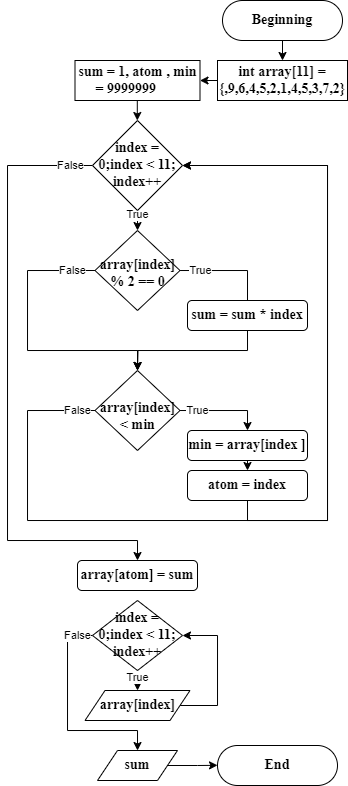

The diagram above was exported from draw.io. Its source (the exported page's mxGraphModel, read from the mxfile embedded in the PNG):
<mxGraphModel dx="371" dy="205" grid="1" gridSize="10" guides="1" tooltips="1" connect="1" arrows="1" fold="1" page="1" pageScale="1" pageWidth="827" pageHeight="1169" math="0" shadow="0">
  <root>
    <mxCell id="WIyWlLk6GJQsqaUBKTNV-0" />
    <mxCell id="WIyWlLk6GJQsqaUBKTNV-1" parent="WIyWlLk6GJQsqaUBKTNV-0" />
    <mxCell id="sPp6rBJ1MiL70X_3Pdgj-57" style="edgeStyle=orthogonalEdgeStyle;rounded=0;orthogonalLoop=1;jettySize=auto;html=1;exitX=0.5;exitY=1;exitDx=0;exitDy=0;entryX=0.5;entryY=0;entryDx=0;entryDy=0;" edge="1" parent="WIyWlLk6GJQsqaUBKTNV-1" source="WIyWlLk6GJQsqaUBKTNV-3" target="sPp6rBJ1MiL70X_3Pdgj-2">
      <mxGeometry relative="1" as="geometry" />
    </mxCell>
    <mxCell id="WIyWlLk6GJQsqaUBKTNV-3" value="Beginning" style="rounded=1;whiteSpace=wrap;html=1;fontSize=14;glass=0;strokeWidth=1;shadow=0;fontStyle=1;fontFamily=Times New Roman;arcSize=50;" parent="WIyWlLk6GJQsqaUBKTNV-1" vertex="1">
      <mxGeometry x="305" y="140" width="120" height="40" as="geometry" />
    </mxCell>
    <mxCell id="sPp6rBJ1MiL70X_3Pdgj-55" style="edgeStyle=orthogonalEdgeStyle;rounded=0;orthogonalLoop=1;jettySize=auto;html=1;exitX=0;exitY=0.5;exitDx=0;exitDy=0;entryX=1;entryY=0.5;entryDx=0;entryDy=0;" edge="1" parent="WIyWlLk6GJQsqaUBKTNV-1" source="sPp6rBJ1MiL70X_3Pdgj-2" target="sPp6rBJ1MiL70X_3Pdgj-3">
      <mxGeometry relative="1" as="geometry" />
    </mxCell>
    <mxCell id="sPp6rBJ1MiL70X_3Pdgj-2" value="int array[11] = {,9,6,4,5,2,1,4,5,3,7,2}" style="rounded=0;whiteSpace=wrap;html=1;fontStyle=1;fontFamily=Times New Roman;fontSize=14;" vertex="1" parent="WIyWlLk6GJQsqaUBKTNV-1">
      <mxGeometry x="300" y="200" width="130" height="40" as="geometry" />
    </mxCell>
    <mxCell id="sPp6rBJ1MiL70X_3Pdgj-3" value="sum = 1, atom , min = 9999999&lt;span style=&quot;white-space: pre;&quot;&gt;&#09;&lt;/span&gt;" style="rounded=0;whiteSpace=wrap;html=1;fontStyle=1;fontFamily=Times New Roman;fontSize=14;" vertex="1" parent="WIyWlLk6GJQsqaUBKTNV-1">
      <mxGeometry x="157.5" y="200" width="125" height="40" as="geometry" />
    </mxCell>
    <mxCell id="sPp6rBJ1MiL70X_3Pdgj-6" style="edgeStyle=orthogonalEdgeStyle;rounded=0;orthogonalLoop=1;jettySize=auto;html=1;entryX=0.5;entryY=0;entryDx=0;entryDy=0;" edge="1" parent="WIyWlLk6GJQsqaUBKTNV-1">
      <mxGeometry relative="1" as="geometry">
        <mxPoint x="219.8" y="240" as="sourcePoint" />
        <mxPoint x="219.8" y="260" as="targetPoint" />
      </mxGeometry>
    </mxCell>
    <mxCell id="sPp6rBJ1MiL70X_3Pdgj-9" style="edgeStyle=orthogonalEdgeStyle;rounded=0;orthogonalLoop=1;jettySize=auto;html=1;" edge="1" parent="WIyWlLk6GJQsqaUBKTNV-1" source="sPp6rBJ1MiL70X_3Pdgj-7">
      <mxGeometry relative="1" as="geometry">
        <mxPoint x="220" y="370" as="targetPoint" />
      </mxGeometry>
    </mxCell>
    <mxCell id="sPp6rBJ1MiL70X_3Pdgj-40" value="True" style="edgeLabel;html=1;align=center;verticalAlign=middle;resizable=0;points=[];" vertex="1" connectable="0" parent="sPp6rBJ1MiL70X_3Pdgj-9">
      <mxGeometry x="-0.523" y="2" relative="1" as="geometry">
        <mxPoint x="-2" y="-1" as="offset" />
      </mxGeometry>
    </mxCell>
    <mxCell id="sPp6rBJ1MiL70X_3Pdgj-42" style="edgeStyle=orthogonalEdgeStyle;rounded=0;orthogonalLoop=1;jettySize=auto;html=1;" edge="1" parent="WIyWlLk6GJQsqaUBKTNV-1" source="sPp6rBJ1MiL70X_3Pdgj-7">
      <mxGeometry relative="1" as="geometry">
        <mxPoint x="220" y="700" as="targetPoint" />
        <Array as="points">
          <mxPoint x="90" y="305" />
          <mxPoint x="90" y="680" />
          <mxPoint x="220" y="680" />
        </Array>
      </mxGeometry>
    </mxCell>
    <mxCell id="sPp6rBJ1MiL70X_3Pdgj-58" value="False" style="edgeLabel;html=1;align=center;verticalAlign=middle;resizable=0;points=[];" vertex="1" connectable="0" parent="sPp6rBJ1MiL70X_3Pdgj-42">
      <mxGeometry x="-0.9262" relative="1" as="geometry">
        <mxPoint as="offset" />
      </mxGeometry>
    </mxCell>
    <mxCell id="sPp6rBJ1MiL70X_3Pdgj-7" value="index = 0;index &amp;lt; 11; index++" style="rhombus;whiteSpace=wrap;html=1;fontStyle=1;fontFamily=Times New Roman;fontSize=14;" vertex="1" parent="WIyWlLk6GJQsqaUBKTNV-1">
      <mxGeometry x="175" y="260" width="90" height="90" as="geometry" />
    </mxCell>
    <mxCell id="sPp6rBJ1MiL70X_3Pdgj-13" style="edgeStyle=orthogonalEdgeStyle;rounded=0;orthogonalLoop=1;jettySize=auto;html=1;" edge="1" parent="WIyWlLk6GJQsqaUBKTNV-1" source="sPp6rBJ1MiL70X_3Pdgj-10">
      <mxGeometry relative="1" as="geometry">
        <mxPoint x="330" y="450" as="targetPoint" />
        <Array as="points">
          <mxPoint x="330" y="410" />
        </Array>
      </mxGeometry>
    </mxCell>
    <mxCell id="sPp6rBJ1MiL70X_3Pdgj-15" value="True" style="edgeLabel;html=1;align=center;verticalAlign=middle;resizable=0;points=[];" vertex="1" connectable="0" parent="sPp6rBJ1MiL70X_3Pdgj-13">
      <mxGeometry x="-0.424" y="1" relative="1" as="geometry">
        <mxPoint x="-11" y="1" as="offset" />
      </mxGeometry>
    </mxCell>
    <mxCell id="sPp6rBJ1MiL70X_3Pdgj-14" style="edgeStyle=orthogonalEdgeStyle;rounded=0;orthogonalLoop=1;jettySize=auto;html=1;exitX=0;exitY=0.5;exitDx=0;exitDy=0;" edge="1" parent="WIyWlLk6GJQsqaUBKTNV-1" source="sPp6rBJ1MiL70X_3Pdgj-10">
      <mxGeometry relative="1" as="geometry">
        <mxPoint x="220" y="510" as="targetPoint" />
        <Array as="points">
          <mxPoint x="110" y="410" />
          <mxPoint x="110" y="490" />
          <mxPoint x="220" y="490" />
        </Array>
      </mxGeometry>
    </mxCell>
    <mxCell id="sPp6rBJ1MiL70X_3Pdgj-16" value="False" style="edgeLabel;html=1;align=center;verticalAlign=middle;resizable=0;points=[];" vertex="1" connectable="0" parent="sPp6rBJ1MiL70X_3Pdgj-14">
      <mxGeometry x="-0.4138" y="-2" relative="1" as="geometry">
        <mxPoint x="47" y="-14" as="offset" />
      </mxGeometry>
    </mxCell>
    <mxCell id="sPp6rBJ1MiL70X_3Pdgj-10" value="array[index] % 2 == 0" style="rhombus;whiteSpace=wrap;html=1;fontStyle=1;fontFamily=Times New Roman;fontSize=14;spacingTop=7;" vertex="1" parent="WIyWlLk6GJQsqaUBKTNV-1">
      <mxGeometry x="177.5" y="370" width="85" height="80" as="geometry" />
    </mxCell>
    <mxCell id="sPp6rBJ1MiL70X_3Pdgj-19" style="edgeStyle=orthogonalEdgeStyle;rounded=0;orthogonalLoop=1;jettySize=auto;html=1;exitX=0.5;exitY=1;exitDx=0;exitDy=0;" edge="1" parent="WIyWlLk6GJQsqaUBKTNV-1" source="sPp6rBJ1MiL70X_3Pdgj-17">
      <mxGeometry relative="1" as="geometry">
        <mxPoint x="220" y="510" as="targetPoint" />
      </mxGeometry>
    </mxCell>
    <mxCell id="sPp6rBJ1MiL70X_3Pdgj-17" value="sum = sum * index" style="rounded=1;whiteSpace=wrap;html=1;fontStyle=1;fontFamily=Times New Roman;fontSize=14;" vertex="1" parent="WIyWlLk6GJQsqaUBKTNV-1">
      <mxGeometry x="270" y="440" width="120" height="30" as="geometry" />
    </mxCell>
    <mxCell id="sPp6rBJ1MiL70X_3Pdgj-20" style="edgeStyle=orthogonalEdgeStyle;rounded=0;orthogonalLoop=1;jettySize=auto;html=1;" edge="1" parent="WIyWlLk6GJQsqaUBKTNV-1">
      <mxGeometry relative="1" as="geometry">
        <mxPoint x="220" y="510" as="targetPoint" />
        <mxPoint x="220" y="490" as="sourcePoint" />
      </mxGeometry>
    </mxCell>
    <mxCell id="sPp6rBJ1MiL70X_3Pdgj-23" style="edgeStyle=orthogonalEdgeStyle;rounded=0;orthogonalLoop=1;jettySize=auto;html=1;exitX=0;exitY=0.5;exitDx=0;exitDy=0;entryX=1;entryY=0.5;entryDx=0;entryDy=0;" edge="1" parent="WIyWlLk6GJQsqaUBKTNV-1" source="sPp6rBJ1MiL70X_3Pdgj-25" target="sPp6rBJ1MiL70X_3Pdgj-7">
      <mxGeometry relative="1" as="geometry">
        <mxPoint x="360" y="660" as="targetPoint" />
        <Array as="points">
          <mxPoint x="110" y="550" />
          <mxPoint x="110" y="660" />
          <mxPoint x="410" y="660" />
          <mxPoint x="410" y="305" />
        </Array>
      </mxGeometry>
    </mxCell>
    <mxCell id="sPp6rBJ1MiL70X_3Pdgj-38" value="False" style="edgeLabel;html=1;align=center;verticalAlign=middle;resizable=0;points=[];" vertex="1" connectable="0" parent="sPp6rBJ1MiL70X_3Pdgj-23">
      <mxGeometry x="-0.9661" y="2" relative="1" as="geometry">
        <mxPoint x="-1" y="-2" as="offset" />
      </mxGeometry>
    </mxCell>
    <mxCell id="sPp6rBJ1MiL70X_3Pdgj-32" style="edgeStyle=orthogonalEdgeStyle;rounded=0;orthogonalLoop=1;jettySize=auto;html=1;entryX=0.5;entryY=0;entryDx=0;entryDy=0;" edge="1" parent="WIyWlLk6GJQsqaUBKTNV-1" source="sPp6rBJ1MiL70X_3Pdgj-25" target="sPp6rBJ1MiL70X_3Pdgj-27">
      <mxGeometry relative="1" as="geometry" />
    </mxCell>
    <mxCell id="sPp6rBJ1MiL70X_3Pdgj-39" value="True" style="edgeLabel;html=1;align=center;verticalAlign=middle;resizable=0;points=[];" vertex="1" connectable="0" parent="sPp6rBJ1MiL70X_3Pdgj-32">
      <mxGeometry x="-0.366" y="1" relative="1" as="geometry">
        <mxPoint x="-10" y="1" as="offset" />
      </mxGeometry>
    </mxCell>
    <mxCell id="sPp6rBJ1MiL70X_3Pdgj-25" value="array[index] &amp;lt; min" style="rhombus;whiteSpace=wrap;html=1;fontStyle=1;fontFamily=Times New Roman;fontSize=14;spacingTop=12;" vertex="1" parent="WIyWlLk6GJQsqaUBKTNV-1">
      <mxGeometry x="177.5" y="510" width="85" height="80" as="geometry" />
    </mxCell>
    <mxCell id="sPp6rBJ1MiL70X_3Pdgj-37" style="edgeStyle=orthogonalEdgeStyle;rounded=0;orthogonalLoop=1;jettySize=auto;html=1;exitX=0.5;exitY=1;exitDx=0;exitDy=0;entryX=0.5;entryY=0;entryDx=0;entryDy=0;" edge="1" parent="WIyWlLk6GJQsqaUBKTNV-1" source="sPp6rBJ1MiL70X_3Pdgj-27" target="sPp6rBJ1MiL70X_3Pdgj-34">
      <mxGeometry relative="1" as="geometry" />
    </mxCell>
    <mxCell id="sPp6rBJ1MiL70X_3Pdgj-27" value="min = array[index ]" style="rounded=1;whiteSpace=wrap;html=1;fontStyle=1;fontFamily=Times New Roman;fontSize=14;" vertex="1" parent="WIyWlLk6GJQsqaUBKTNV-1">
      <mxGeometry x="270" y="570" width="120" height="30" as="geometry" />
    </mxCell>
    <mxCell id="sPp6rBJ1MiL70X_3Pdgj-36" style="edgeStyle=orthogonalEdgeStyle;rounded=0;orthogonalLoop=1;jettySize=auto;html=1;exitX=0.5;exitY=1;exitDx=0;exitDy=0;entryX=1;entryY=0.5;entryDx=0;entryDy=0;" edge="1" parent="WIyWlLk6GJQsqaUBKTNV-1" source="sPp6rBJ1MiL70X_3Pdgj-34" target="sPp6rBJ1MiL70X_3Pdgj-7">
      <mxGeometry relative="1" as="geometry">
        <mxPoint x="220" y="680" as="targetPoint" />
        <Array as="points">
          <mxPoint x="330" y="660" />
          <mxPoint x="410" y="660" />
          <mxPoint x="410" y="305" />
        </Array>
      </mxGeometry>
    </mxCell>
    <mxCell id="sPp6rBJ1MiL70X_3Pdgj-34" value="atom = index" style="rounded=1;whiteSpace=wrap;html=1;fontStyle=1;fontFamily=Times New Roman;fontSize=14;" vertex="1" parent="WIyWlLk6GJQsqaUBKTNV-1">
      <mxGeometry x="270" y="610" width="120" height="30" as="geometry" />
    </mxCell>
    <mxCell id="sPp6rBJ1MiL70X_3Pdgj-43" value="array[atom] = sum" style="rounded=1;whiteSpace=wrap;html=1;fontStyle=1;fontFamily=Times New Roman;fontSize=14;" vertex="1" parent="WIyWlLk6GJQsqaUBKTNV-1">
      <mxGeometry x="160" y="700" width="120" height="30" as="geometry" />
    </mxCell>
    <mxCell id="sPp6rBJ1MiL70X_3Pdgj-45" style="edgeStyle=orthogonalEdgeStyle;rounded=0;orthogonalLoop=1;jettySize=auto;html=1;" edge="1" parent="WIyWlLk6GJQsqaUBKTNV-1" source="sPp6rBJ1MiL70X_3Pdgj-44">
      <mxGeometry relative="1" as="geometry">
        <mxPoint x="220" y="830" as="targetPoint" />
      </mxGeometry>
    </mxCell>
    <mxCell id="sPp6rBJ1MiL70X_3Pdgj-49" value="True" style="edgeLabel;html=1;align=center;verticalAlign=middle;resizable=0;points=[];" vertex="1" connectable="0" parent="sPp6rBJ1MiL70X_3Pdgj-45">
      <mxGeometry x="-0.4072" relative="1" as="geometry">
        <mxPoint as="offset" />
      </mxGeometry>
    </mxCell>
    <mxCell id="sPp6rBJ1MiL70X_3Pdgj-50" style="edgeStyle=orthogonalEdgeStyle;rounded=0;orthogonalLoop=1;jettySize=auto;html=1;" edge="1" parent="WIyWlLk6GJQsqaUBKTNV-1" source="sPp6rBJ1MiL70X_3Pdgj-44">
      <mxGeometry relative="1" as="geometry">
        <mxPoint x="220" y="890" as="targetPoint" />
        <Array as="points">
          <mxPoint x="150" y="775" />
          <mxPoint x="150" y="870" />
          <mxPoint x="220" y="870" />
          <mxPoint x="220" y="890" />
        </Array>
      </mxGeometry>
    </mxCell>
    <mxCell id="sPp6rBJ1MiL70X_3Pdgj-51" value="False" style="edgeLabel;html=1;align=center;verticalAlign=middle;resizable=0;points=[];" vertex="1" connectable="0" parent="sPp6rBJ1MiL70X_3Pdgj-50">
      <mxGeometry x="-0.8992" y="-1" relative="1" as="geometry">
        <mxPoint x="-5" y="1" as="offset" />
      </mxGeometry>
    </mxCell>
    <mxCell id="sPp6rBJ1MiL70X_3Pdgj-44" value="index = 0;index &amp;lt; 11; index++" style="rhombus;whiteSpace=wrap;html=1;fontStyle=1;fontFamily=Times New Roman;fontSize=14;" vertex="1" parent="WIyWlLk6GJQsqaUBKTNV-1">
      <mxGeometry x="175" y="740" width="90" height="70" as="geometry" />
    </mxCell>
    <mxCell id="sPp6rBJ1MiL70X_3Pdgj-47" style="edgeStyle=orthogonalEdgeStyle;rounded=0;orthogonalLoop=1;jettySize=auto;html=1;exitX=1;exitY=0.5;exitDx=0;exitDy=0;entryX=1;entryY=0.5;entryDx=0;entryDy=0;" edge="1" parent="WIyWlLk6GJQsqaUBKTNV-1" source="sPp6rBJ1MiL70X_3Pdgj-46" target="sPp6rBJ1MiL70X_3Pdgj-44">
      <mxGeometry relative="1" as="geometry">
        <Array as="points">
          <mxPoint x="300" y="845" />
          <mxPoint x="300" y="775" />
        </Array>
      </mxGeometry>
    </mxCell>
    <mxCell id="sPp6rBJ1MiL70X_3Pdgj-46" value="array[index]" style="shape=parallelogram;perimeter=parallelogramPerimeter;whiteSpace=wrap;html=1;fixedSize=1;fontStyle=1;fontFamily=Times New Roman;fontSize=14;" vertex="1" parent="WIyWlLk6GJQsqaUBKTNV-1">
      <mxGeometry x="167.5" y="830" width="105" height="30" as="geometry" />
    </mxCell>
    <mxCell id="sPp6rBJ1MiL70X_3Pdgj-53" style="edgeStyle=orthogonalEdgeStyle;rounded=0;orthogonalLoop=1;jettySize=auto;html=1;exitX=1;exitY=0.5;exitDx=0;exitDy=0;" edge="1" parent="WIyWlLk6GJQsqaUBKTNV-1" source="sPp6rBJ1MiL70X_3Pdgj-52">
      <mxGeometry relative="1" as="geometry">
        <mxPoint x="300" y="904.8095238095239" as="targetPoint" />
      </mxGeometry>
    </mxCell>
    <mxCell id="sPp6rBJ1MiL70X_3Pdgj-52" value="sum" style="shape=parallelogram;perimeter=parallelogramPerimeter;whiteSpace=wrap;html=1;fixedSize=1;fontStyle=1;fontFamily=Times New Roman;fontSize=14;" vertex="1" parent="WIyWlLk6GJQsqaUBKTNV-1">
      <mxGeometry x="180" y="890" width="80" height="30" as="geometry" />
    </mxCell>
    <mxCell id="sPp6rBJ1MiL70X_3Pdgj-54" value="End" style="rounded=1;whiteSpace=wrap;html=1;fontSize=14;glass=0;strokeWidth=1;shadow=0;fontStyle=1;fontFamily=Times New Roman;arcSize=50;" vertex="1" parent="WIyWlLk6GJQsqaUBKTNV-1">
      <mxGeometry x="300" y="885" width="120" height="40" as="geometry" />
    </mxCell>
  </root>
</mxGraphModel>